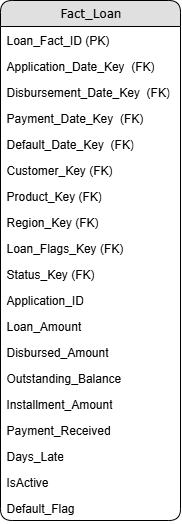

The diagram above was exported from draw.io. Its source (the exported page's mxGraphModel, read from the mxfile embedded in the PNG):
<mxGraphModel dx="934" dy="450" grid="1" gridSize="10" guides="1" tooltips="1" connect="1" arrows="1" fold="1" page="1" pageScale="1" pageWidth="850" pageHeight="1100" math="0" shadow="0">
  <root>
    <mxCell id="0" />
    <mxCell id="1" parent="0" />
    <mxCell id="2" value="Fact_Loan" style="swimlane;html=1;fontStyle=0;childLayout=stackLayout;horizontal=1;startSize=26;fillColor=#e0e0e0;horizontalStack=0;resizeParent=1;resizeLast=0;collapsible=1;marginBottom=0;swimlaneFillColor=#ffffff;align=center;rounded=1;shadow=0;comic=0;labelBackgroundColor=none;strokeWidth=1;fontFamily=Verdana;fontSize=12" vertex="1" parent="1">
      <mxGeometry x="410" y="380" width="180" height="520" as="geometry">
        <mxRectangle x="500" y="-1470" width="130" height="30" as="alternateBounds" />
      </mxGeometry>
    </mxCell>
    <mxCell id="3" value="Loan_Fact_ID (PK)" style="text;html=1;strokeColor=none;fillColor=none;spacingLeft=4;spacingRight=4;whiteSpace=wrap;overflow=hidden;rotatable=0;points=[[0,0.5],[1,0.5]];portConstraint=eastwest;" vertex="1" parent="2">
      <mxGeometry y="26" width="180" height="26" as="geometry" />
    </mxCell>
    <mxCell id="4" value="Application_Date_Key&amp;nbsp; (FK)" style="text;html=1;strokeColor=none;fillColor=none;spacingLeft=4;spacingRight=4;whiteSpace=wrap;overflow=hidden;rotatable=0;points=[[0,0.5],[1,0.5]];portConstraint=eastwest;" vertex="1" parent="2">
      <mxGeometry y="52" width="180" height="26" as="geometry" />
    </mxCell>
    <mxCell id="5" value="Disbursement_Date_Key&amp;nbsp; (FK)" style="text;html=1;strokeColor=none;fillColor=none;spacingLeft=4;spacingRight=4;whiteSpace=wrap;overflow=hidden;rotatable=0;points=[[0,0.5],[1,0.5]];portConstraint=eastwest;" vertex="1" parent="2">
      <mxGeometry y="78" width="180" height="26" as="geometry" />
    </mxCell>
    <mxCell id="6" value="Payment_Date_Key&amp;nbsp; (FK)" style="text;html=1;strokeColor=none;fillColor=none;spacingLeft=4;spacingRight=4;whiteSpace=wrap;overflow=hidden;rotatable=0;points=[[0,0.5],[1,0.5]];portConstraint=eastwest;" vertex="1" parent="2">
      <mxGeometry y="104" width="180" height="26" as="geometry" />
    </mxCell>
    <mxCell id="7" value="Default_Date_Key&amp;nbsp; (FK)" style="text;html=1;strokeColor=none;fillColor=none;spacingLeft=4;spacingRight=4;whiteSpace=wrap;overflow=hidden;rotatable=0;points=[[0,0.5],[1,0.5]];portConstraint=eastwest;" vertex="1" parent="2">
      <mxGeometry y="130" width="180" height="26" as="geometry" />
    </mxCell>
    <mxCell id="8" value="Customer_Key (FK)" style="text;html=1;strokeColor=none;fillColor=none;spacingLeft=4;spacingRight=4;whiteSpace=wrap;overflow=hidden;rotatable=0;points=[[0,0.5],[1,0.5]];portConstraint=eastwest;" vertex="1" parent="2">
      <mxGeometry y="156" width="180" height="26" as="geometry" />
    </mxCell>
    <mxCell id="9" value="Product_Key (FK)" style="text;html=1;strokeColor=none;fillColor=none;spacingLeft=4;spacingRight=4;whiteSpace=wrap;overflow=hidden;rotatable=0;points=[[0,0.5],[1,0.5]];portConstraint=eastwest;" vertex="1" parent="2">
      <mxGeometry y="182" width="180" height="26" as="geometry" />
    </mxCell>
    <mxCell id="10" value="Region_Key (FK)" style="text;html=1;strokeColor=none;fillColor=none;spacingLeft=4;spacingRight=4;whiteSpace=wrap;overflow=hidden;rotatable=0;points=[[0,0.5],[1,0.5]];portConstraint=eastwest;" vertex="1" parent="2">
      <mxGeometry y="208" width="180" height="26" as="geometry" />
    </mxCell>
    <mxCell id="11" value="Loan_Flags_Key (FK)" style="text;html=1;strokeColor=none;fillColor=none;spacingLeft=4;spacingRight=4;whiteSpace=wrap;overflow=hidden;rotatable=0;points=[[0,0.5],[1,0.5]];portConstraint=eastwest;" vertex="1" parent="2">
      <mxGeometry y="234" width="180" height="26" as="geometry" />
    </mxCell>
    <mxCell id="12" value="Status_Key (FK)" style="text;html=1;strokeColor=none;fillColor=none;spacingLeft=4;spacingRight=4;whiteSpace=wrap;overflow=hidden;rotatable=0;points=[[0,0.5],[1,0.5]];portConstraint=eastwest;" vertex="1" parent="2">
      <mxGeometry y="260" width="180" height="26" as="geometry" />
    </mxCell>
    <mxCell id="13" value="Application_ID" style="text;html=1;strokeColor=none;fillColor=none;spacingLeft=4;spacingRight=4;whiteSpace=wrap;overflow=hidden;rotatable=0;points=[[0,0.5],[1,0.5]];portConstraint=eastwest;" vertex="1" parent="2">
      <mxGeometry y="286" width="180" height="26" as="geometry" />
    </mxCell>
    <mxCell id="14" value="Loan_Amount" style="text;html=1;strokeColor=none;fillColor=none;spacingLeft=4;spacingRight=4;whiteSpace=wrap;overflow=hidden;rotatable=0;points=[[0,0.5],[1,0.5]];portConstraint=eastwest;" vertex="1" parent="2">
      <mxGeometry y="312" width="180" height="26" as="geometry" />
    </mxCell>
    <mxCell id="15" value="Disbursed_Amount" style="text;html=1;strokeColor=none;fillColor=none;spacingLeft=4;spacingRight=4;whiteSpace=wrap;overflow=hidden;rotatable=0;points=[[0,0.5],[1,0.5]];portConstraint=eastwest;" vertex="1" parent="2">
      <mxGeometry y="338" width="180" height="26" as="geometry" />
    </mxCell>
    <mxCell id="16" value="Outstanding_Balance" style="text;html=1;strokeColor=none;fillColor=none;spacingLeft=4;spacingRight=4;whiteSpace=wrap;overflow=hidden;rotatable=0;points=[[0,0.5],[1,0.5]];portConstraint=eastwest;" vertex="1" parent="2">
      <mxGeometry y="364" width="180" height="26" as="geometry" />
    </mxCell>
    <mxCell id="17" value="Installment_Amount" style="text;html=1;strokeColor=none;fillColor=none;spacingLeft=4;spacingRight=4;whiteSpace=wrap;overflow=hidden;rotatable=0;points=[[0,0.5],[1,0.5]];portConstraint=eastwest;" vertex="1" parent="2">
      <mxGeometry y="390" width="180" height="26" as="geometry" />
    </mxCell>
    <mxCell id="18" value="Payment_Received" style="text;html=1;strokeColor=none;fillColor=none;spacingLeft=4;spacingRight=4;whiteSpace=wrap;overflow=hidden;rotatable=0;points=[[0,0.5],[1,0.5]];portConstraint=eastwest;" vertex="1" parent="2">
      <mxGeometry y="416" width="180" height="26" as="geometry" />
    </mxCell>
    <mxCell id="19" value="Days_Late" style="text;html=1;strokeColor=none;fillColor=none;spacingLeft=4;spacingRight=4;whiteSpace=wrap;overflow=hidden;rotatable=0;points=[[0,0.5],[1,0.5]];portConstraint=eastwest;" vertex="1" parent="2">
      <mxGeometry y="442" width="180" height="26" as="geometry" />
    </mxCell>
    <mxCell id="20" value="IsActive" style="text;html=1;strokeColor=none;fillColor=none;spacingLeft=4;spacingRight=4;whiteSpace=wrap;overflow=hidden;rotatable=0;points=[[0,0.5],[1,0.5]];portConstraint=eastwest;" vertex="1" parent="2">
      <mxGeometry y="468" width="180" height="26" as="geometry" />
    </mxCell>
    <mxCell id="21" value="Default_Flag" style="text;html=1;strokeColor=none;fillColor=none;spacingLeft=4;spacingRight=4;whiteSpace=wrap;overflow=hidden;rotatable=0;points=[[0,0.5],[1,0.5]];portConstraint=eastwest;" vertex="1" parent="2">
      <mxGeometry y="494" width="180" height="26" as="geometry" />
    </mxCell>
  </root>
</mxGraphModel>